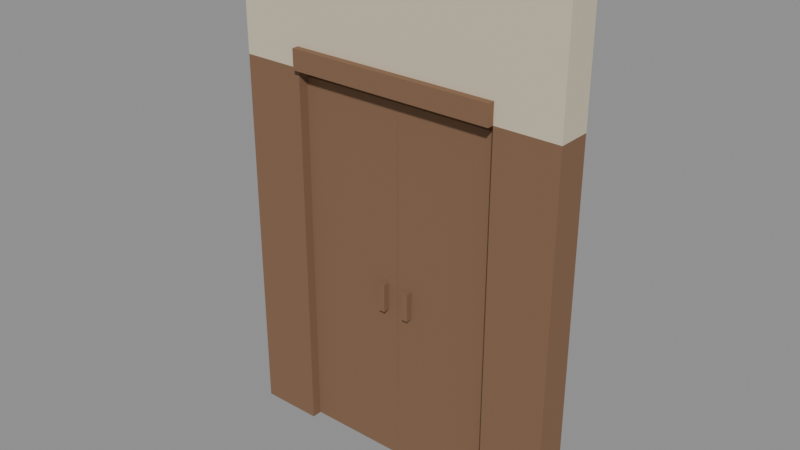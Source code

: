 # Source: door_closed_2m.blend  (saved by Blender 4.5.90; exported with 4.5.12 LTS)
import bpy
from mathutils import Matrix  # noqa: F401  (used for matrix-valued properties, if any)

bpy.ops.wm.read_factory_settings(use_empty=True)
scene = bpy.context.scene
scene.name = 'Scene'

# ---- materials (node trees are filled in below, after node groups)
mat_wood = bpy.data.materials.new('Wood')
mat_wood.diffuse_color = (0.22, 0.12, 0.065, 1.0)
mat_plaster = bpy.data.materials.new('Plaster')
mat_plaster.diffuse_color = (0.64, 0.57, 0.42, 1.0)

# ---- material node trees
mat_wood.use_nodes = True; mat_wood.node_tree.nodes.clear()
_N = mat_wood.node_tree.nodes; _L = mat_wood.node_tree.links
n0 = _N.new('ShaderNodeBsdfPrincipled'); n0.name = 'Principled BSDF'; n0.location = (-200, 100)
n0.inputs[0].default_value = (0.22, 0.12, 0.065, 1.0)
n0.inputs[2].default_value = 0.9
n1 = _N.new('ShaderNodeOutputMaterial'); n1.name = 'Material Output'; n1.location = (200, 100)
_L.new(n0.outputs[0], n1.inputs[0])
n1.is_active_output = True
mat_plaster.use_nodes = True; mat_plaster.node_tree.nodes.clear()
_N = mat_plaster.node_tree.nodes; _L = mat_plaster.node_tree.links
n0 = _N.new('ShaderNodeBsdfPrincipled'); n0.name = 'Principled BSDF'; n0.location = (-200, 100)
n0.inputs[0].default_value = (0.64, 0.57, 0.42, 1.0)
n0.inputs[2].default_value = 0.9
n1 = _N.new('ShaderNodeOutputMaterial'); n1.name = 'Material Output'; n1.location = (200, 100)
_L.new(n0.outputs[0], n1.inputs[0])
n1.is_active_output = True

# ---- meshes
me_jambleft_mesh = bpy.data.meshes.new('JambLeft_Mesh')
me_jambleft_mesh.from_pydata([(-0.1875, 0.1, -1.125), (0.1875, 0.1, -1.125), (0.1875, 0.1, 1.125), (-0.1875, 0.1, 1.125), (-0.1875, -0.1, -1.125), (0.1875, -0.1, -1.125), (0.1875, -0.1, 1.125), (-0.1875, -0.1, 1.125)], [], [(0, 3, 2, 1), (4, 5, 6, 7), (0, 4, 7, 3), (1, 2, 6, 5), (0, 1, 5, 4), (3, 7, 6, 2)])
_uv = me_jambleft_mesh.uv_layers.new(name='UVMap')
_uv.uv.foreach_set('vector', [-0.1875, -1.125, -0.1875, 1.125, 0.1875, 1.125, 0.1875, -1.125, -0.1875, -1.125, 0.1875, -1.125, 0.1875, 1.125, -0.1875, 1.125, 0.1, -1.125, -0.1, -1.125, -0.1, 1.125, 0.1, 1.125, 0.1, -1.125, 0.1, 1.125, -0.1, 1.125, -0.1, -1.125, -0.1875, 0.1, 0.1875, 0.1, 0.1875, -0.1, -0.1875, -0.1, -0.1875, 0.1, -0.1875, -0.1, 0.1875, -0.1, 0.1875, 0.1])
me_jambleft_mesh.materials.append(mat_wood)
me_jambleft_mesh.update()
me_jambright_mesh = bpy.data.meshes.new('JambRight_Mesh')
me_jambright_mesh.from_pydata([(-0.1875, 0.1, -1.125), (0.1875, 0.1, -1.125), (0.1875, 0.1, 1.125), (-0.1875, 0.1, 1.125), (-0.1875, -0.1, -1.125), (0.1875, -0.1, -1.125), (0.1875, -0.1, 1.125), (-0.1875, -0.1, 1.125)], [], [(0, 3, 2, 1), (4, 5, 6, 7), (0, 4, 7, 3), (1, 2, 6, 5), (0, 1, 5, 4), (3, 7, 6, 2)])
_uv = me_jambright_mesh.uv_layers.new(name='UVMap')
_uv.uv.foreach_set('vector', [-0.1875, -1.125, -0.1875, 1.125, 0.1875, 1.125, 0.1875, -1.125, -0.1875, -1.125, 0.1875, -1.125, 0.1875, 1.125, -0.1875, 1.125, 0.1, -1.125, -0.1, -1.125, -0.1, 1.125, 0.1, 1.125, 0.1, -1.125, 0.1, 1.125, -0.1, 1.125, -0.1, -1.125, -0.1875, 0.1, 0.1875, 0.1, 0.1875, -0.1, -0.1875, -0.1, -0.1875, 0.1, -0.1875, -0.1, 0.1875, -0.1, 0.1875, 0.1])
me_jambright_mesh.materials.append(mat_wood)
me_jambright_mesh.update()
me_lintel_mesh = bpy.data.meshes.new('Lintel_Mesh')
me_lintel_mesh.from_pydata([(-1.0, 0.1, -0.375), (1.0, 0.1, -0.375), (1.0, 0.1, 0.375), (-1.0, 0.1, 0.375), (-1.0, -0.1, -0.375), (1.0, -0.1, -0.375), (1.0, -0.1, 0.375), (-1.0, -0.1, 0.375)], [], [(0, 3, 2, 1), (4, 5, 6, 7), (0, 4, 7, 3), (1, 2, 6, 5), (0, 1, 5, 4), (3, 7, 6, 2)])
_uv = me_lintel_mesh.uv_layers.new(name='UVMap')
_uv.uv.foreach_set('vector', [-1.0, -0.375, -1.0, 0.375, 1.0, 0.375, 1.0, -0.375, -1.0, -0.375, 1.0, -0.375, 1.0, 0.375, -1.0, 0.375, 0.1, -0.375, -0.1, -0.375, -0.1, 0.375, 0.1, 0.375, 0.1, -0.375, 0.1, 0.375, -0.1, 0.375, -0.1, -0.375, -1.0, 0.1, 1.0, 0.1, 1.0, -0.1, -1.0, -0.1, -1.0, 0.1, -1.0, -0.1, 1.0, -0.1, 1.0, 0.1])
me_lintel_mesh.materials.append(mat_plaster)
me_lintel_mesh.update()
me_headertrim_mesh = bpy.data.meshes.new('HeaderTrim_Mesh')
me_headertrim_mesh.from_pydata([(-0.625, 0.02, -0.06), (0.625, 0.02, -0.06), (0.625, 0.02, 0.06), (-0.625, 0.02, 0.06), (-0.625, -0.02, -0.06), (0.625, -0.02, -0.06), (0.625, -0.02, 0.06), (-0.625, -0.02, 0.06)], [], [(0, 3, 2, 1), (4, 5, 6, 7), (0, 4, 7, 3), (1, 2, 6, 5), (0, 1, 5, 4), (3, 7, 6, 2)])
_uv = me_headertrim_mesh.uv_layers.new(name='UVMap')
_uv.uv.foreach_set('vector', [-0.625, -0.06, -0.625, 0.06, 0.625, 0.06, 0.625, -0.06, -0.625, -0.06, 0.625, -0.06, 0.625, 0.06, -0.625, 0.06, 0.02, -0.06, -0.02, -0.06, -0.02, 0.06, 0.02, 0.06, 0.02, -0.06, 0.02, 0.06, -0.02, 0.06, -0.02, -0.06, -0.625, 0.02, 0.625, 0.02, 0.625, -0.02, -0.625, -0.02, -0.625, 0.02, -0.625, -0.02, 0.625, -0.02, 0.625, 0.02])
me_headertrim_mesh.materials.append(mat_wood)
me_headertrim_mesh.update()
me_closedleafleft_mesh = bpy.data.meshes.new('ClosedLeafLeft_Mesh')
me_closedleafleft_mesh.from_pydata([(-0.3125, 0.04, -1.095), (0.3125, 0.04, -1.095), (0.3125, 0.04, 1.095), (-0.3125, 0.04, 1.095), (-0.3125, -0.04, -1.095), (0.3125, -0.04, -1.095), (0.3125, -0.04, 1.095), (-0.3125, -0.04, 1.095)], [], [(0, 3, 2, 1), (4, 5, 6, 7), (0, 4, 7, 3), (1, 2, 6, 5), (0, 1, 5, 4), (3, 7, 6, 2)])
_uv = me_closedleafleft_mesh.uv_layers.new(name='UVMap')
_uv.uv.foreach_set('vector', [-0.3125, -1.095, -0.3125, 1.095, 0.3125, 1.095, 0.3125, -1.095, -0.3125, -1.095, 0.3125, -1.095, 0.3125, 1.095, -0.3125, 1.095, 0.04, -1.095, -0.04, -1.095, -0.04, 1.095, 0.04, 1.095, 0.04, -1.095, 0.04, 1.095, -0.04, 1.095, -0.04, -1.095, -0.3125, 0.04, 0.3125, 0.04, 0.3125, -0.04, -0.3125, -0.04, -0.3125, 0.04, -0.3125, -0.04, 0.3125, -0.04, 0.3125, 0.04])
me_closedleafleft_mesh.materials.append(mat_wood)
me_closedleafleft_mesh.update()
me_handleleft_mesh = bpy.data.meshes.new('HandleLeft_Mesh')
me_handleleft_mesh.from_pydata([(-0.0175, 0.02, -0.085), (0.0175, 0.02, -0.085), (0.0175, 0.02, 0.085), (-0.0175, 0.02, 0.085), (-0.0175, -0.02, -0.085), (0.0175, -0.02, -0.085), (0.0175, -0.02, 0.085), (-0.0175, -0.02, 0.085)], [], [(0, 3, 2, 1), (4, 5, 6, 7), (0, 4, 7, 3), (1, 2, 6, 5), (0, 1, 5, 4), (3, 7, 6, 2)])
_uv = me_handleleft_mesh.uv_layers.new(name='UVMap')
_uv.uv.foreach_set('vector', [-0.0175, -0.085, -0.0175, 0.085, 0.0175, 0.085, 0.0175, -0.085, -0.0175, -0.085, 0.0175, -0.085, 0.0175, 0.085, -0.0175, 0.085, 0.02, -0.085, -0.02, -0.085, -0.02, 0.085, 0.02, 0.085, 0.02, -0.085, 0.02, 0.085, -0.02, 0.085, -0.02, -0.085, -0.0175, 0.02, 0.0175, 0.02, 0.0175, -0.02, -0.0175, -0.02, -0.0175, 0.02, -0.0175, -0.02, 0.0175, -0.02, 0.0175, 0.02])
me_handleleft_mesh.materials.append(mat_wood)
me_handleleft_mesh.update()
me_closedleafright_mesh = bpy.data.meshes.new('ClosedLeafRight_Mesh')
me_closedleafright_mesh.from_pydata([(-0.3125, 0.04, -1.095), (0.3125, 0.04, -1.095), (0.3125, 0.04, 1.095), (-0.3125, 0.04, 1.095), (-0.3125, -0.04, -1.095), (0.3125, -0.04, -1.095), (0.3125, -0.04, 1.095), (-0.3125, -0.04, 1.095)], [], [(0, 3, 2, 1), (4, 5, 6, 7), (0, 4, 7, 3), (1, 2, 6, 5), (0, 1, 5, 4), (3, 7, 6, 2)])
_uv = me_closedleafright_mesh.uv_layers.new(name='UVMap')
_uv.uv.foreach_set('vector', [-0.3125, -1.095, -0.3125, 1.095, 0.3125, 1.095, 0.3125, -1.095, -0.3125, -1.095, 0.3125, -1.095, 0.3125, 1.095, -0.3125, 1.095, 0.04, -1.095, -0.04, -1.095, -0.04, 1.095, 0.04, 1.095, 0.04, -1.095, 0.04, 1.095, -0.04, 1.095, -0.04, -1.095, -0.3125, 0.04, 0.3125, 0.04, 0.3125, -0.04, -0.3125, -0.04, -0.3125, 0.04, -0.3125, -0.04, 0.3125, -0.04, 0.3125, 0.04])
me_closedleafright_mesh.materials.append(mat_wood)
me_closedleafright_mesh.update()
me_handleright_mesh = bpy.data.meshes.new('HandleRight_Mesh')
me_handleright_mesh.from_pydata([(-0.0175, 0.02, -0.085), (0.0175, 0.02, -0.085), (0.0175, 0.02, 0.085), (-0.0175, 0.02, 0.085), (-0.0175, -0.02, -0.085), (0.0175, -0.02, -0.085), (0.0175, -0.02, 0.085), (-0.0175, -0.02, 0.085)], [], [(0, 3, 2, 1), (4, 5, 6, 7), (0, 4, 7, 3), (1, 2, 6, 5), (0, 1, 5, 4), (3, 7, 6, 2)])
_uv = me_handleright_mesh.uv_layers.new(name='UVMap')
_uv.uv.foreach_set('vector', [-0.0175, -0.085, -0.0175, 0.085, 0.0175, 0.085, 0.0175, -0.085, -0.0175, -0.085, 0.0175, -0.085, 0.0175, 0.085, -0.0175, 0.085, 0.02, -0.085, -0.02, -0.085, -0.02, 0.085, 0.02, 0.085, 0.02, -0.085, 0.02, 0.085, -0.02, 0.085, -0.02, -0.085, -0.0175, 0.02, 0.0175, 0.02, 0.0175, -0.02, -0.0175, -0.02, -0.0175, 0.02, -0.0175, -0.02, 0.0175, -0.02, 0.0175, 0.02])
me_handleright_mesh.materials.append(mat_wood)
me_handleright_mesh.update()

# ---- objects
ob_moduleroot = bpy.data.objects.new('ModuleRoot', None)
ob_jambleft = bpy.data.objects.new('JambLeft', me_jambleft_mesh)
ob_jambright = bpy.data.objects.new('JambRight', me_jambright_mesh)
ob_lintel = bpy.data.objects.new('Lintel', me_lintel_mesh)
ob_headertrim = bpy.data.objects.new('HeaderTrim', me_headertrim_mesh)
ob_closedleafleft = bpy.data.objects.new('ClosedLeafLeft', me_closedleafleft_mesh)
ob_handleleft = bpy.data.objects.new('HandleLeft', me_handleleft_mesh)
ob_closedleafright = bpy.data.objects.new('ClosedLeafRight', me_closedleafright_mesh)
ob_handleright = bpy.data.objects.new('HandleRight', me_handleright_mesh)
ob_socketstart = bpy.data.objects.new('SocketStart', None)
ob_socketend = bpy.data.objects.new('SocketEnd', None)

# ---- transforms, parenting, visibility, modifiers, constraints
ob_moduleroot.location = (0.0, 0.0, 0.0)
ob_jambleft.parent = ob_moduleroot
ob_jambleft.location = (0.1875, 0.0, 1.125)
ob_jambright.parent = ob_moduleroot
ob_jambright.location = (1.812, 0.0, 1.125)
ob_lintel.parent = ob_moduleroot
ob_lintel.location = (1.0, 0.0, 2.625)
ob_headertrim.parent = ob_moduleroot
ob_headertrim.location = (1.0, -0.12, 2.31)
ob_closedleafleft.parent = ob_moduleroot
ob_closedleafleft.location = (0.6875, 0.0, 1.095)
ob_handleleft.parent = ob_moduleroot
ob_handleleft.location = (0.92, -0.06, 1.05)
ob_closedleafright.parent = ob_moduleroot
ob_closedleafright.location = (1.312, 0.0, 1.095)
ob_handleright.parent = ob_moduleroot
ob_handleright.location = (1.08, -0.06, 1.05)
ob_socketstart.parent = ob_moduleroot
ob_socketstart.location = (0.0, 0.0, 0.0)
ob_socketstart.empty_display_type = 'ARROWS'
ob_socketstart.empty_display_size = 0.15
ob_socketend.parent = ob_moduleroot
ob_socketend.location = (2.0, 0.0, 0.0)
ob_socketend.empty_display_type = 'ARROWS'
ob_socketend.empty_display_size = 0.15

# ---- collection membership
scene.collection.objects.link(ob_moduleroot)
scene.collection.objects.link(ob_jambleft)
scene.collection.objects.link(ob_jambright)
scene.collection.objects.link(ob_lintel)
scene.collection.objects.link(ob_headertrim)
scene.collection.objects.link(ob_closedleafleft)
scene.collection.objects.link(ob_handleleft)
scene.collection.objects.link(ob_closedleafright)
scene.collection.objects.link(ob_handleright)
scene.collection.objects.link(ob_socketstart)
scene.collection.objects.link(ob_socketend)

# ---- scene / render settings (as saved in the file)
scene.frame_start = 1; scene.frame_end = 250; scene.frame_set(1)
scene.render.engine = 'BLENDER_EEVEE_NEXT'
bpy.context.view_layer.update()

# ---- added for rendering (the .blend has no active camera and no usable light): camera, sun + grey world if the file has none
cam_auto = bpy.data.cameras.new('AutoCamera')
cam_auto.lens = 50.0
cam_auto.sensor_width = 36.0
cam_auto.clip_end = 1000.0
ob_auto_camera = bpy.data.objects.new('AutoCamera', cam_auto)
scene.collection.objects.link(ob_auto_camera)
ob_auto_camera.location = (4.34333, -4.03199, 4.17466)
ob_auto_camera.rotation_euler = (1.09748, -7.21219e-08, 0.694738)
scene.camera = ob_auto_camera
light_auto_sun = bpy.data.lights.new('AutoSun', 'SUN')
light_auto_sun.energy = 3.0
light_auto_sun.angle = 0.0523599
ob_auto_sun = bpy.data.objects.new('AutoSun', light_auto_sun)
scene.collection.objects.link(ob_auto_sun)
ob_auto_sun.rotation_euler = (0.872665, 0.174533, 0.523599)
if scene.world is None:
    world_auto = bpy.data.worlds.new('AutoWorld')
    world_auto.color = (0.3, 0.3, 0.3)
    scene.world = world_auto
bpy.context.view_layer.update()

